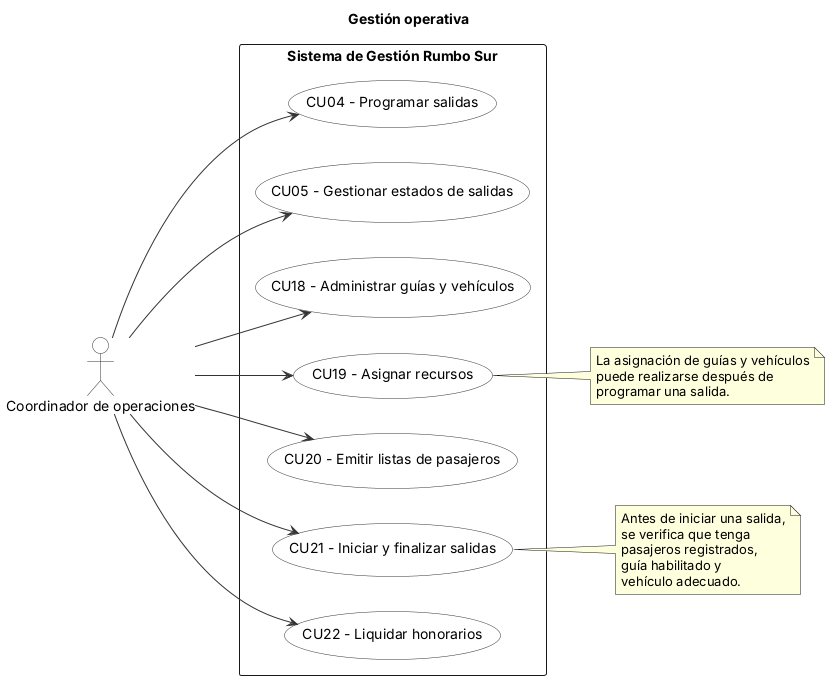

The diagram above was rendered by PlantUML. Its source (embedded in the PNG):
@startuml casos-uso-operaciones
title Gestión operativa

skinparam shadowing false
skinparam backgroundColor White

skinparam usecase {
  BackgroundColor White
  BorderColor #333333
  ArrowColor #333333
}

skinparam actor {
  BackgroundColor White
  BorderColor #333333
}

left to right direction

actor "Coordinador de operaciones" as COO

rectangle "Sistema de Gestión Rumbo Sur" {
  usecase "CU04 - Programar salidas" as CU04
  usecase "CU05 - Gestionar estados de salidas" as CU05
  usecase "CU18 - Administrar guías y vehículos" as CU18
  usecase "CU19 - Asignar recursos" as CU19
  usecase "CU20 - Emitir listas de pasajeros" as CU20
  usecase "CU21 - Iniciar y finalizar salidas" as CU21
  usecase "CU22 - Liquidar honorarios" as CU22
}

COO --> CU04
COO --> CU05
COO --> CU18
COO --> CU19
COO --> CU20
COO --> CU21
COO --> CU22


note right of CU19
  La asignación de guías y vehículos
  puede realizarse después de
  programar una salida.
end note

note right of CU21
  Antes de iniciar una salida,
  se verifica que tenga
  pasajeros registrados,
  guía habilitado y
  vehículo adecuado.
end note

@enduml